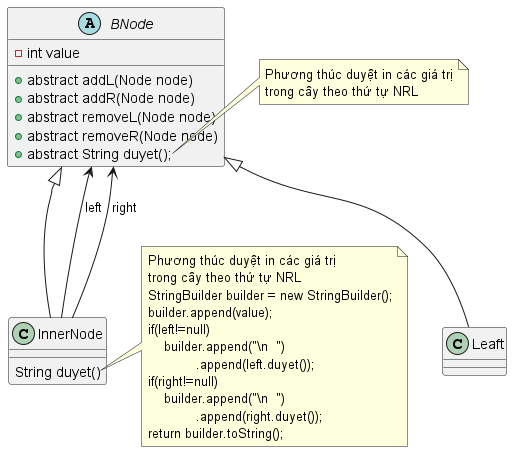

The diagram above was rendered by PlantUML. Its source (embedded in the PNG):
@startuml
'https://plantuml.com/class-diagram

abstract class BNode{
    - int value
    + abstract addL(Node node)
    + abstract addR(Node node)
    + abstract removeL(Node node)
    + abstract removeR(Node node)
    + abstract String duyet();
}

BNode <|-- Leaft
BNode <|-- InnerNode
InnerNode --> BNode: left
InnerNode --> BNode: right
class InnerNode{
    String duyet()
}
note right of BNode::duyet
    Phương thúc duyệt in các giá trị
    trong cây theo thứ tự NRL
end note

note right of InnerNode::duyet
    Phương thúc duyệt in các giá trị
    trong cây theo thứ tự NRL
    StringBuilder builder = new StringBuilder();
    builder.append(value);
    if(left!=null)
        builder.append("\n\t")
                .append(left.duyet());
    if(right!=null)
        builder.append("\n\t")
                .append(right.duyet());
    return builder.toString();
end note
@enduml